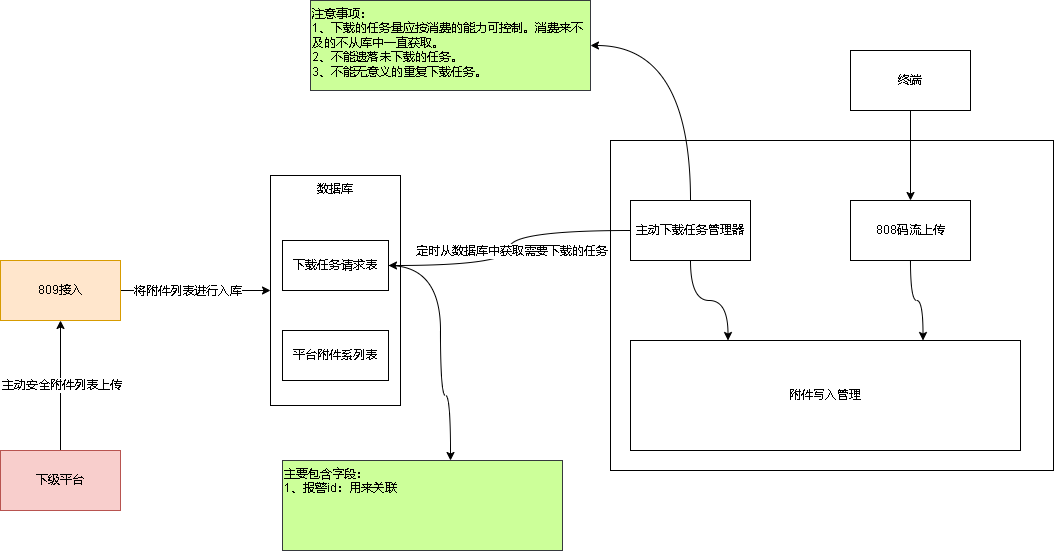

The diagram above was exported from draw.io. Its source (the exported page's mxGraphModel, read from the mxfile embedded in the PNG):
<mxGraphModel dx="1377" dy="756" grid="1" gridSize="10" guides="1" tooltips="1" connect="1" arrows="1" fold="1" page="1" pageScale="1" pageWidth="827" pageHeight="1169" math="0" shadow="0">
  <root>
    <mxCell id="0" />
    <mxCell id="1" parent="0" />
    <mxCell id="BNFnTXTp0SYZVPAifNuv-8" value="" style="edgeStyle=orthogonalEdgeStyle;rounded=0;orthogonalLoop=1;jettySize=auto;html=1;" edge="1" parent="1" source="BNFnTXTp0SYZVPAifNuv-1" target="BNFnTXTp0SYZVPAifNuv-7">
      <mxGeometry relative="1" as="geometry" />
    </mxCell>
    <mxCell id="BNFnTXTp0SYZVPAifNuv-10" value="将附件列表进行入库" style="edgeLabel;html=1;align=center;verticalAlign=middle;resizable=0;points=[];" vertex="1" connectable="0" parent="BNFnTXTp0SYZVPAifNuv-8">
      <mxGeometry x="-0.2167" y="-1" relative="1" as="geometry">
        <mxPoint x="7" y="-1" as="offset" />
      </mxGeometry>
    </mxCell>
    <mxCell id="BNFnTXTp0SYZVPAifNuv-1" value="809接入" style="rounded=0;whiteSpace=wrap;html=1;fillColor=#ffe6cc;strokeColor=#d79b00;" vertex="1" parent="1">
      <mxGeometry x="130" y="290" width="120" height="60" as="geometry" />
    </mxCell>
    <mxCell id="BNFnTXTp0SYZVPAifNuv-3" style="edgeStyle=orthogonalEdgeStyle;rounded=0;orthogonalLoop=1;jettySize=auto;html=1;exitX=0.5;exitY=0;exitDx=0;exitDy=0;" edge="1" parent="1" source="BNFnTXTp0SYZVPAifNuv-2" target="BNFnTXTp0SYZVPAifNuv-1">
      <mxGeometry relative="1" as="geometry" />
    </mxCell>
    <mxCell id="BNFnTXTp0SYZVPAifNuv-4" value="主动安全附件列表上传" style="edgeLabel;html=1;align=center;verticalAlign=middle;resizable=0;points=[];" vertex="1" connectable="0" parent="BNFnTXTp0SYZVPAifNuv-3">
      <mxGeometry x="-0.1857" y="-1" relative="1" as="geometry">
        <mxPoint x="-1" y="-13" as="offset" />
      </mxGeometry>
    </mxCell>
    <mxCell id="BNFnTXTp0SYZVPAifNuv-2" value="下级平台" style="rounded=0;whiteSpace=wrap;html=1;fillColor=#f8cecc;strokeColor=#b85450;" vertex="1" parent="1">
      <mxGeometry x="130" y="480" width="120" height="60" as="geometry" />
    </mxCell>
    <mxCell id="BNFnTXTp0SYZVPAifNuv-7" value="数据库" style="rounded=0;whiteSpace=wrap;html=1;verticalAlign=top;" vertex="1" parent="1">
      <mxGeometry x="400" y="205" width="130" height="230" as="geometry" />
    </mxCell>
    <mxCell id="BNFnTXTp0SYZVPAifNuv-29" style="edgeStyle=orthogonalEdgeStyle;rounded=0;orthogonalLoop=1;jettySize=auto;html=1;curved=1;" edge="1" parent="1" source="BNFnTXTp0SYZVPAifNuv-11" target="BNFnTXTp0SYZVPAifNuv-30">
      <mxGeometry relative="1" as="geometry">
        <mxPoint x="560" y="510" as="targetPoint" />
        <Array as="points">
          <mxPoint x="570" y="295" />
          <mxPoint x="570" y="425" />
          <mxPoint x="580" y="425" />
        </Array>
      </mxGeometry>
    </mxCell>
    <mxCell id="BNFnTXTp0SYZVPAifNuv-11" value="下载任务请求表" style="rounded=0;whiteSpace=wrap;html=1;" vertex="1" parent="1">
      <mxGeometry x="412" y="270" width="106" height="50" as="geometry" />
    </mxCell>
    <mxCell id="BNFnTXTp0SYZVPAifNuv-13" value="平台附件系列表" style="rounded=0;whiteSpace=wrap;html=1;" vertex="1" parent="1">
      <mxGeometry x="412" y="360" width="106" height="50" as="geometry" />
    </mxCell>
    <mxCell id="BNFnTXTp0SYZVPAifNuv-14" value="" style="rounded=0;whiteSpace=wrap;html=1;" vertex="1" parent="1">
      <mxGeometry x="740" y="170" width="443" height="330" as="geometry" />
    </mxCell>
    <mxCell id="BNFnTXTp0SYZVPAifNuv-16" style="edgeStyle=orthogonalEdgeStyle;rounded=0;orthogonalLoop=1;jettySize=auto;html=1;entryX=1;entryY=0.5;entryDx=0;entryDy=0;curved=1;" edge="1" parent="1" source="BNFnTXTp0SYZVPAifNuv-15" target="BNFnTXTp0SYZVPAifNuv-11">
      <mxGeometry relative="1" as="geometry" />
    </mxCell>
    <mxCell id="BNFnTXTp0SYZVPAifNuv-17" value="定时从数据库中获取需要下载的任务" style="edgeLabel;html=1;align=center;verticalAlign=middle;resizable=0;points=[];" vertex="1" connectable="0" parent="BNFnTXTp0SYZVPAifNuv-16">
      <mxGeometry x="-0.2924" y="6" relative="1" as="geometry">
        <mxPoint x="-22" y="14" as="offset" />
      </mxGeometry>
    </mxCell>
    <mxCell id="BNFnTXTp0SYZVPAifNuv-21" style="edgeStyle=orthogonalEdgeStyle;rounded=0;orthogonalLoop=1;jettySize=auto;html=1;entryX=0.25;entryY=0;entryDx=0;entryDy=0;curved=1;" edge="1" parent="1" source="BNFnTXTp0SYZVPAifNuv-15" target="BNFnTXTp0SYZVPAifNuv-18">
      <mxGeometry relative="1" as="geometry" />
    </mxCell>
    <mxCell id="BNFnTXTp0SYZVPAifNuv-27" style="edgeStyle=orthogonalEdgeStyle;rounded=0;orthogonalLoop=1;jettySize=auto;html=1;exitX=0.5;exitY=0;exitDx=0;exitDy=0;entryX=1;entryY=0.5;entryDx=0;entryDy=0;curved=1;" edge="1" parent="1" source="BNFnTXTp0SYZVPAifNuv-15" target="BNFnTXTp0SYZVPAifNuv-26">
      <mxGeometry relative="1" as="geometry" />
    </mxCell>
    <mxCell id="BNFnTXTp0SYZVPAifNuv-15" value="主动下载任务管理器" style="rounded=0;whiteSpace=wrap;html=1;" vertex="1" parent="1">
      <mxGeometry x="760" y="230" width="120" height="60" as="geometry" />
    </mxCell>
    <mxCell id="BNFnTXTp0SYZVPAifNuv-18" value="附件写入管理" style="rounded=0;whiteSpace=wrap;html=1;" vertex="1" parent="1">
      <mxGeometry x="760" y="370" width="390" height="110" as="geometry" />
    </mxCell>
    <mxCell id="BNFnTXTp0SYZVPAifNuv-20" style="edgeStyle=orthogonalEdgeStyle;rounded=0;orthogonalLoop=1;jettySize=auto;html=1;entryX=0.75;entryY=0;entryDx=0;entryDy=0;curved=1;" edge="1" parent="1" source="BNFnTXTp0SYZVPAifNuv-19" target="BNFnTXTp0SYZVPAifNuv-18">
      <mxGeometry relative="1" as="geometry" />
    </mxCell>
    <mxCell id="BNFnTXTp0SYZVPAifNuv-19" value="808码流上传" style="rounded=0;whiteSpace=wrap;html=1;" vertex="1" parent="1">
      <mxGeometry x="980" y="230" width="120" height="60" as="geometry" />
    </mxCell>
    <mxCell id="BNFnTXTp0SYZVPAifNuv-24" style="edgeStyle=orthogonalEdgeStyle;rounded=0;orthogonalLoop=1;jettySize=auto;html=1;exitX=0.5;exitY=1;exitDx=0;exitDy=0;" edge="1" parent="1" source="BNFnTXTp0SYZVPAifNuv-23" target="BNFnTXTp0SYZVPAifNuv-19">
      <mxGeometry relative="1" as="geometry" />
    </mxCell>
    <mxCell id="BNFnTXTp0SYZVPAifNuv-23" value="终端" style="rounded=0;whiteSpace=wrap;html=1;" vertex="1" parent="1">
      <mxGeometry x="980" y="80" width="120" height="60" as="geometry" />
    </mxCell>
    <mxCell id="BNFnTXTp0SYZVPAifNuv-26" value="注意事项：&lt;br&gt;1、下载的任务量应按消费的能力可控制。消费来不及的不从库中一直获取。&lt;br&gt;2、不能遗落未下载的任务。&lt;br&gt;3、不能无意义的重复下载任务。" style="rounded=0;whiteSpace=wrap;html=1;fillColor=#CCFF99;strokeColor=#36393d;verticalAlign=top;align=left;" vertex="1" parent="1">
      <mxGeometry x="440" y="30" width="280" height="90" as="geometry" />
    </mxCell>
    <mxCell id="BNFnTXTp0SYZVPAifNuv-30" value="主要包含字段：&lt;br&gt;1、报警id：用来关联" style="rounded=0;whiteSpace=wrap;html=1;fillColor=#CCFF99;strokeColor=#36393d;verticalAlign=top;align=left;" vertex="1" parent="1">
      <mxGeometry x="412" y="490" width="280" height="90" as="geometry" />
    </mxCell>
  </root>
</mxGraphModel>